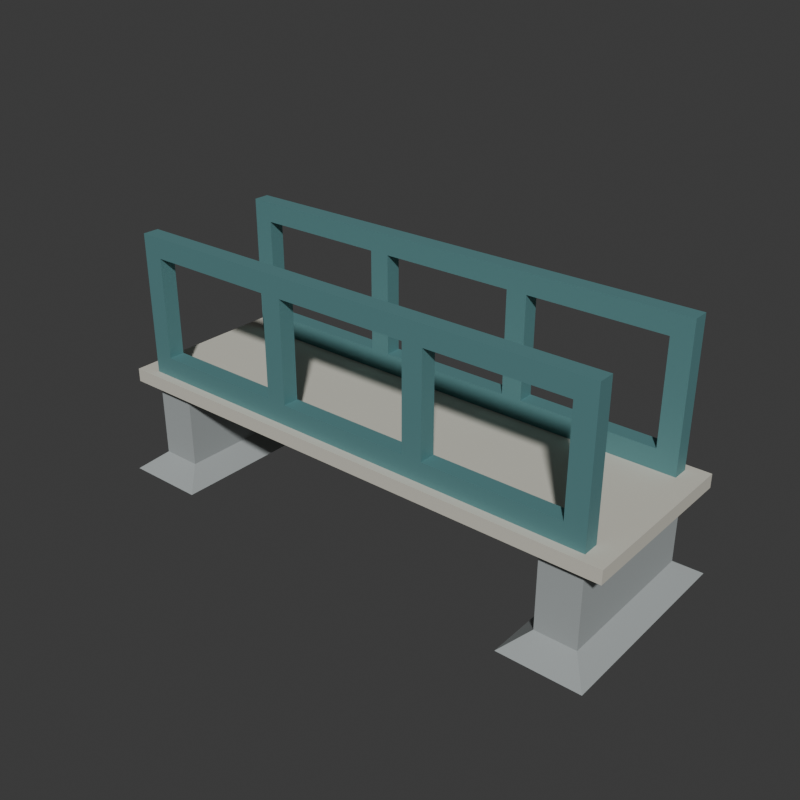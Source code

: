# Source: source.blend  (saved by Blender 4.3.34; exported with 4.5.12 LTS)
import bpy
from mathutils import Matrix  # noqa: F401  (used for matrix-valued properties, if any)

bpy.ops.wm.read_factory_settings(use_empty=True)
scene = bpy.context.scene
scene.name = 'Scene'

# ---- collections
col_collection = bpy.data.collections.new('Collection'); scene.collection.children.link(col_collection)

# ---- materials (node trees are filled in below, after node groups)
mat_wholeunbracedrectangularframestealsteel = bpy.data.materials.new('WholeUnbracedRectangularFramesTealSteel')
mat_wholeunbracedrectangularframestealsteel.diffuse_color = (0.12, 0.29, 0.3, 1.0)
mat_wholecontinuouslowdeckpaleconcrete = bpy.data.materials.new('WholeContinuousLowDeckPaleConcrete')
mat_wholecontinuouslowdeckpaleconcrete.diffuse_color = (0.62, 0.6, 0.52, 1.0)
mat_wholeintegralterminalpiersslateconcrete = bpy.data.materials.new('WholeIntegralTerminalPiersSlateConcrete')
mat_wholeintegralterminalpiersslateconcrete.diffuse_color = (0.36, 0.39, 0.39, 1.0)

# ---- material node trees
mat_wholeunbracedrectangularframestealsteel.use_nodes = True; mat_wholeunbracedrectangularframestealsteel.node_tree.nodes.clear()
_N = mat_wholeunbracedrectangularframestealsteel.node_tree.nodes; _L = mat_wholeunbracedrectangularframestealsteel.node_tree.links
n0 = _N.new('ShaderNodeBsdfPrincipled'); n0.name = 'Principled BSDF'; n0.location = (10, 300)
n0.inputs[0].default_value = (0.12, 0.29, 0.3, 1.0)
n0.inputs[1].default_value = 0.28
n0.inputs[2].default_value = 0.66
n1 = _N.new('ShaderNodeOutputMaterial'); n1.name = 'Material Output'; n1.location = (300, 300)
_L.new(n0.outputs[0], n1.inputs[0])
n1.is_active_output = True
mat_wholecontinuouslowdeckpaleconcrete.use_nodes = True; mat_wholecontinuouslowdeckpaleconcrete.node_tree.nodes.clear()
_N = mat_wholecontinuouslowdeckpaleconcrete.node_tree.nodes; _L = mat_wholecontinuouslowdeckpaleconcrete.node_tree.links
n0 = _N.new('ShaderNodeBsdfPrincipled'); n0.name = 'Principled BSDF'; n0.location = (10, 300)
n0.inputs[0].default_value = (0.62, 0.6, 0.52, 1.0)
n0.inputs[2].default_value = 0.9
n1 = _N.new('ShaderNodeOutputMaterial'); n1.name = 'Material Output'; n1.location = (300, 300)
_L.new(n0.outputs[0], n1.inputs[0])
n1.is_active_output = True
mat_wholeintegralterminalpiersslateconcrete.use_nodes = True; mat_wholeintegralterminalpiersslateconcrete.node_tree.nodes.clear()
_N = mat_wholeintegralterminalpiersslateconcrete.node_tree.nodes; _L = mat_wholeintegralterminalpiersslateconcrete.node_tree.links
n0 = _N.new('ShaderNodeBsdfPrincipled'); n0.name = 'Principled BSDF'; n0.location = (10, 300)
n0.inputs[0].default_value = (0.36, 0.39, 0.39, 1.0)
n0.inputs[2].default_value = 0.95
n1 = _N.new('ShaderNodeOutputMaterial'); n1.name = 'Material Output'; n1.location = (300, 300)
_L.new(n0.outputs[0], n1.inputs[0])
n1.is_active_output = True

# ---- world
world_world = bpy.data.worlds.new('World'); scene.world = world_world
world_world.use_nodes = True; world_world.node_tree.nodes.clear()
_N = world_world.node_tree.nodes; _L = world_world.node_tree.links
n0 = _N.new('ShaderNodeOutputWorld'); n0.name = 'World Output'; n0.location = (300, 300)
n1 = _N.new('ShaderNodeBackground'); n1.name = 'Background'; n1.location = (10, 300)
n1.inputs[0].default_value = (0.05088, 0.05088, 0.05088, 1.0)
_L.new(n1.outputs[0], n0.inputs[0])
n0.is_active_output = True
world_world.color = (0.05088, 0.05088, 0.05088)
world_world.sun_shadow_jitter_overblur = 0.0

# ---- meshes
me_wholethreeopeningsrectangularframe__1mesh = bpy.data.meshes.new('WholeThreeOpeningsRectangularFrame_-1Mesh')
me_wholethreeopeningsrectangularframe__1mesh.from_pydata([(-3.6, -1.17, 1.6), (-3.6, -0.93, 1.6), (-3.3, -0.93, 1.6), (-3.3, -1.17, 1.6), (-3.3, -1.17, 1.9), (-3.6, -1.17, 1.9), (-3.6, -0.93, 1.9), (-3.3, -0.93, 1.9), (-3.3, -1.17, 3.4), (-3.6, -1.17, 3.4), (-3.6, -0.93, 3.4), (-3.3, -0.93, 3.4), (-3.6, -1.17, 3.7), (-3.3, -1.17, 3.7), (-3.3, -0.93, 3.7), (-3.6, -0.93, 3.7), (-1.3, -0.93, 1.6), (-1.3, -1.17, 1.6), (-1.3, -1.17, 1.9), (-1.3, -0.93, 1.9), (-1.3, -0.93, 3.4), (-1.3, -1.17, 3.4), (-1.3, -1.17, 3.7), (-1.3, -0.93, 3.7), (-1.0, -0.93, 1.6), (-1.0, -1.17, 1.6), (-1.0, -1.17, 1.9), (-1.0, -0.93, 1.9), (-1.0, -1.17, 3.4), (-1.0, -0.93, 3.4), (-1.0, -1.17, 3.7), (-1.0, -0.93, 3.7), (1.0, -0.93, 1.6), (1.0, -1.17, 1.6), (1.0, -1.17, 1.9), (1.0, -0.93, 1.9), (1.0, -0.93, 3.4), (1.0, -1.17, 3.4), (1.0, -1.17, 3.7), (1.0, -0.93, 3.7), (1.3, -0.93, 1.6), (1.3, -1.17, 1.6), (1.3, -1.17, 1.9), (1.3, -0.93, 1.9), (1.3, -1.17, 3.4), (1.3, -0.93, 3.4), (1.3, -1.17, 3.7), (1.3, -0.93, 3.7), (3.3, -0.93, 1.6), (3.3, -1.17, 1.6), (3.3, -1.17, 1.9), (3.3, -0.93, 1.9), (3.3, -0.93, 3.4), (3.3, -1.17, 3.4), (3.3, -1.17, 3.7), (3.3, -0.93, 3.7), (3.6, -0.93, 1.6), (3.6, -1.17, 1.6), (3.6, -1.17, 1.9), (3.6, -0.93, 1.9), (3.6, -1.17, 3.4), (3.6, -0.93, 3.4), (3.6, -1.17, 3.7), (3.6, -0.93, 3.7)], [], [(0, 1, 2), (0, 2, 3), (0, 3, 4), (0, 4, 5), (1, 6, 7), (1, 7, 2), (0, 5, 6), (0, 6, 1), (5, 4, 8), (5, 8, 9), (6, 10, 11), (6, 11, 7), (5, 9, 10), (5, 10, 6), (4, 7, 11), (4, 11, 8), (12, 13, 14), (12, 14, 15), (9, 8, 13), (9, 13, 12), (10, 15, 14), (10, 14, 11), (9, 12, 15), (9, 15, 10), (3, 2, 16), (3, 16, 17), (4, 18, 19), (4, 19, 7), (3, 17, 18), (3, 18, 4), (2, 7, 19), (2, 19, 16), (8, 11, 20), (8, 20, 21), (13, 22, 23), (13, 23, 14), (8, 21, 22), (8, 22, 13), (11, 14, 23), (11, 23, 20), (17, 16, 24), (17, 24, 25), (17, 25, 26), (17, 26, 18), (16, 19, 27), (16, 27, 24), (18, 26, 28), (18, 28, 21), (19, 20, 29), (19, 29, 27), (18, 21, 20), (18, 20, 19), (26, 27, 29), (26, 29, 28), (22, 30, 31), (22, 31, 23), (21, 28, 30), (21, 30, 22), (20, 23, 31), (20, 31, 29), (25, 24, 32), (25, 32, 33), (26, 34, 35), (26, 35, 27), (25, 33, 34), (25, 34, 26), (24, 27, 35), (24, 35, 32), (28, 29, 36), (28, 36, 37), (30, 38, 39), (30, 39, 31), (28, 37, 38), (28, 38, 30), (29, 31, 39), (29, 39, 36), (33, 32, 40), (33, 40, 41), (33, 41, 42), (33, 42, 34), (32, 35, 43), (32, 43, 40), (34, 42, 44), (34, 44, 37), (35, 36, 45), (35, 45, 43), (34, 37, 36), (34, 36, 35), (42, 43, 45), (42, 45, 44), (38, 46, 47), (38, 47, 39), (37, 44, 46), (37, 46, 38), (36, 39, 47), (36, 47, 45), (41, 40, 48), (41, 48, 49), (42, 50, 51), (42, 51, 43), (41, 49, 50), (41, 50, 42), (40, 43, 51), (40, 51, 48), (44, 45, 52), (44, 52, 53), (46, 54, 55), (46, 55, 47), (44, 53, 54), (44, 54, 46), (45, 47, 55), (45, 55, 52), (49, 48, 56), (49, 56, 57), (49, 57, 58), (49, 58, 50), (48, 51, 59), (48, 59, 56), (57, 56, 59), (57, 59, 58), (50, 58, 60), (50, 60, 53), (51, 52, 61), (51, 61, 59), (50, 53, 52), (50, 52, 51), (58, 59, 61), (58, 61, 60), (54, 62, 63), (54, 63, 55), (53, 60, 62), (53, 62, 54), (52, 55, 63), (52, 63, 61), (60, 61, 63), (60, 63, 62)])
me_wholethreeopeningsrectangularframe__1mesh.materials.append(mat_wholeunbracedrectangularframestealsteel)
me_wholethreeopeningsrectangularframe__1mesh.materials.append(mat_wholecontinuouslowdeckpaleconcrete)
me_wholethreeopeningsrectangularframe__1mesh.materials.append(mat_wholeintegralterminalpiersslateconcrete)
me_wholethreeopeningsrectangularframe__1mesh.update()
me_wholethreeopeningsrectangularframe_1mesh = bpy.data.meshes.new('WholeThreeOpeningsRectangularFrame_1Mesh')
me_wholethreeopeningsrectangularframe_1mesh.from_pydata([(-3.6, 0.93, 1.6), (-3.6, 1.17, 1.6), (-3.3, 1.17, 1.6), (-3.3, 0.93, 1.6), (-3.3, 0.93, 1.9), (-3.6, 0.93, 1.9), (-3.6, 1.17, 1.9), (-3.3, 1.17, 1.9), (-3.3, 0.93, 3.4), (-3.6, 0.93, 3.4), (-3.6, 1.17, 3.4), (-3.3, 1.17, 3.4), (-3.6, 0.93, 3.7), (-3.3, 0.93, 3.7), (-3.3, 1.17, 3.7), (-3.6, 1.17, 3.7), (-1.3, 1.17, 1.6), (-1.3, 0.93, 1.6), (-1.3, 0.93, 1.9), (-1.3, 1.17, 1.9), (-1.3, 1.17, 3.4), (-1.3, 0.93, 3.4), (-1.3, 0.93, 3.7), (-1.3, 1.17, 3.7), (-1.0, 1.17, 1.6), (-1.0, 0.93, 1.6), (-1.0, 0.93, 1.9), (-1.0, 1.17, 1.9), (-1.0, 0.93, 3.4), (-1.0, 1.17, 3.4), (-1.0, 0.93, 3.7), (-1.0, 1.17, 3.7), (1.0, 1.17, 1.6), (1.0, 0.93, 1.6), (1.0, 0.93, 1.9), (1.0, 1.17, 1.9), (1.0, 1.17, 3.4), (1.0, 0.93, 3.4), (1.0, 0.93, 3.7), (1.0, 1.17, 3.7), (1.3, 1.17, 1.6), (1.3, 0.93, 1.6), (1.3, 0.93, 1.9), (1.3, 1.17, 1.9), (1.3, 0.93, 3.4), (1.3, 1.17, 3.4), (1.3, 0.93, 3.7), (1.3, 1.17, 3.7), (3.3, 1.17, 1.6), (3.3, 0.93, 1.6), (3.3, 0.93, 1.9), (3.3, 1.17, 1.9), (3.3, 1.17, 3.4), (3.3, 0.93, 3.4), (3.3, 0.93, 3.7), (3.3, 1.17, 3.7), (3.6, 1.17, 1.6), (3.6, 0.93, 1.6), (3.6, 0.93, 1.9), (3.6, 1.17, 1.9), (3.6, 0.93, 3.4), (3.6, 1.17, 3.4), (3.6, 0.93, 3.7), (3.6, 1.17, 3.7)], [], [(0, 1, 2), (0, 2, 3), (0, 3, 4), (0, 4, 5), (1, 6, 7), (1, 7, 2), (0, 5, 6), (0, 6, 1), (5, 4, 8), (5, 8, 9), (6, 10, 11), (6, 11, 7), (5, 9, 10), (5, 10, 6), (4, 7, 11), (4, 11, 8), (12, 13, 14), (12, 14, 15), (9, 8, 13), (9, 13, 12), (10, 15, 14), (10, 14, 11), (9, 12, 15), (9, 15, 10), (3, 2, 16), (3, 16, 17), (4, 18, 19), (4, 19, 7), (3, 17, 18), (3, 18, 4), (2, 7, 19), (2, 19, 16), (8, 11, 20), (8, 20, 21), (13, 22, 23), (13, 23, 14), (8, 21, 22), (8, 22, 13), (11, 14, 23), (11, 23, 20), (17, 16, 24), (17, 24, 25), (17, 25, 26), (17, 26, 18), (16, 19, 27), (16, 27, 24), (18, 26, 28), (18, 28, 21), (19, 20, 29), (19, 29, 27), (18, 21, 20), (18, 20, 19), (26, 27, 29), (26, 29, 28), (22, 30, 31), (22, 31, 23), (21, 28, 30), (21, 30, 22), (20, 23, 31), (20, 31, 29), (25, 24, 32), (25, 32, 33), (26, 34, 35), (26, 35, 27), (25, 33, 34), (25, 34, 26), (24, 27, 35), (24, 35, 32), (28, 29, 36), (28, 36, 37), (30, 38, 39), (30, 39, 31), (28, 37, 38), (28, 38, 30), (29, 31, 39), (29, 39, 36), (33, 32, 40), (33, 40, 41), (33, 41, 42), (33, 42, 34), (32, 35, 43), (32, 43, 40), (34, 42, 44), (34, 44, 37), (35, 36, 45), (35, 45, 43), (34, 37, 36), (34, 36, 35), (42, 43, 45), (42, 45, 44), (38, 46, 47), (38, 47, 39), (37, 44, 46), (37, 46, 38), (36, 39, 47), (36, 47, 45), (41, 40, 48), (41, 48, 49), (42, 50, 51), (42, 51, 43), (41, 49, 50), (41, 50, 42), (40, 43, 51), (40, 51, 48), (44, 45, 52), (44, 52, 53), (46, 54, 55), (46, 55, 47), (44, 53, 54), (44, 54, 46), (45, 47, 55), (45, 55, 52), (49, 48, 56), (49, 56, 57), (49, 57, 58), (49, 58, 50), (48, 51, 59), (48, 59, 56), (57, 56, 59), (57, 59, 58), (50, 58, 60), (50, 60, 53), (51, 52, 61), (51, 61, 59), (50, 53, 52), (50, 52, 51), (58, 59, 61), (58, 61, 60), (54, 62, 63), (54, 63, 55), (53, 60, 62), (53, 62, 54), (52, 55, 63), (52, 63, 61), (60, 61, 63), (60, 63, 62)])
me_wholethreeopeningsrectangularframe_1mesh.materials.append(mat_wholeunbracedrectangularframestealsteel)
me_wholethreeopeningsrectangularframe_1mesh.materials.append(mat_wholecontinuouslowdeckpaleconcrete)
me_wholethreeopeningsrectangularframe_1mesh.materials.append(mat_wholeintegralterminalpiersslateconcrete)
me_wholethreeopeningsrectangularframe_1mesh.update()
me_wholecontinuousstraightdeckmesh = bpy.data.meshes.new('WholeContinuousStraightDeckMesh')
me_wholecontinuousstraightdeckmesh.from_pydata([(-3.9, -1.3, 1.4), (3.9, -1.3, 1.4), (-3.9, 1.3, 1.4), (3.9, 1.3, 1.4), (-3.9, -1.3, 1.6), (3.9, -1.3, 1.6), (-3.9, 1.3, 1.6), (3.9, 1.3, 1.6)], [], [(0, 2, 3), (0, 3, 1), (4, 5, 7), (4, 7, 6), (0, 1, 5), (0, 5, 4), (2, 6, 7), (2, 7, 3), (0, 4, 6), (0, 6, 2), (1, 3, 7), (1, 7, 5)])
me_wholecontinuousstraightdeckmesh.polygons.foreach_set('material_index', [1, 1, 1, 1, 1, 1, 1, 1, 1, 1, 1, 1])
me_wholecontinuousstraightdeckmesh.materials.append(mat_wholeunbracedrectangularframestealsteel)
me_wholecontinuousstraightdeckmesh.materials.append(mat_wholecontinuouslowdeckpaleconcrete)
me_wholecontinuousstraightdeckmesh.materials.append(mat_wholeintegralterminalpiersslateconcrete)
me_wholecontinuousstraightdeckmesh.update()
me_wholefootandfullwidthterminalpier__1mesh = bpy.data.meshes.new('WholeFootAndFullWidthTerminalPier_-1Mesh')
me_wholefootandfullwidthterminalpier__1mesh.from_pydata([(-3.9, -1.5, 0.0), (-2.7, -1.5, 0.0), (-2.7, 1.5, 0.0), (-3.9, 1.5, 0.0), (-3.6, -1.15, 0.25), (-3.0, -1.15, 0.25), (-3.0, 1.15, 0.25), (-3.6, 1.15, 0.25), (-3.6, -1.15, 1.4), (-3.0, -1.15, 1.4), (-3.0, 1.15, 1.4), (-3.6, 1.15, 1.4)], [], [(0, 2, 1), (0, 3, 2), (8, 9, 10), (8, 10, 11), (0, 1, 5), (0, 5, 4), (1, 2, 6), (1, 6, 5), (2, 3, 7), (2, 7, 6), (3, 0, 4), (3, 4, 7), (4, 5, 9), (4, 9, 8), (5, 6, 10), (5, 10, 9), (6, 7, 11), (6, 11, 10), (7, 4, 8), (7, 8, 11)])
me_wholefootandfullwidthterminalpier__1mesh.polygons.foreach_set('material_index', [2, 2, 2, 2, 2, 2, 2, 2, 2, 2, 2, 2, 2, 2, 2, 2, 2, 2, 2, 2])
me_wholefootandfullwidthterminalpier__1mesh.materials.append(mat_wholeunbracedrectangularframestealsteel)
me_wholefootandfullwidthterminalpier__1mesh.materials.append(mat_wholecontinuouslowdeckpaleconcrete)
me_wholefootandfullwidthterminalpier__1mesh.materials.append(mat_wholeintegralterminalpiersslateconcrete)
me_wholefootandfullwidthterminalpier__1mesh.update()
me_wholefootandfullwidthterminalpier_1mesh = bpy.data.meshes.new('WholeFootAndFullWidthTerminalPier_1Mesh')
me_wholefootandfullwidthterminalpier_1mesh.from_pydata([(2.7, -1.5, 0.0), (3.9, -1.5, 0.0), (3.9, 1.5, 0.0), (2.7, 1.5, 0.0), (3.0, -1.15, 0.25), (3.6, -1.15, 0.25), (3.6, 1.15, 0.25), (3.0, 1.15, 0.25), (3.0, -1.15, 1.4), (3.6, -1.15, 1.4), (3.6, 1.15, 1.4), (3.0, 1.15, 1.4)], [], [(0, 2, 1), (0, 3, 2), (8, 9, 10), (8, 10, 11), (0, 1, 5), (0, 5, 4), (1, 2, 6), (1, 6, 5), (2, 3, 7), (2, 7, 6), (3, 0, 4), (3, 4, 7), (4, 5, 9), (4, 9, 8), (5, 6, 10), (5, 10, 9), (6, 7, 11), (6, 11, 10), (7, 4, 8), (7, 8, 11)])
me_wholefootandfullwidthterminalpier_1mesh.polygons.foreach_set('material_index', [2, 2, 2, 2, 2, 2, 2, 2, 2, 2, 2, 2, 2, 2, 2, 2, 2, 2, 2, 2])
me_wholefootandfullwidthterminalpier_1mesh.materials.append(mat_wholeunbracedrectangularframestealsteel)
me_wholefootandfullwidthterminalpier_1mesh.materials.append(mat_wholecontinuouslowdeckpaleconcrete)
me_wholefootandfullwidthterminalpier_1mesh.materials.append(mat_wholeintegralterminalpiersslateconcrete)
me_wholefootandfullwidthterminalpier_1mesh.update()

# ---- objects
ob_wholethreeopeningsrectangularframe__1 = bpy.data.objects.new('WholeThreeOpeningsRectangularFrame_-1', me_wholethreeopeningsrectangularframe__1mesh)
ob_wholethreeopeningsrectangularframe_1 = bpy.data.objects.new('WholeThreeOpeningsRectangularFrame_1', me_wholethreeopeningsrectangularframe_1mesh)
ob_wholecontinuousstraightdeck = bpy.data.objects.new('WholeContinuousStraightDeck', me_wholecontinuousstraightdeckmesh)
ob_wholefootandfullwidthterminalpier__1 = bpy.data.objects.new('WholeFootAndFullWidthTerminalPier_-1', me_wholefootandfullwidthterminalpier__1mesh)
ob_wholefootandfullwidthterminalpier_1 = bpy.data.objects.new('WholeFootAndFullWidthTerminalPier_1', me_wholefootandfullwidthterminalpier_1mesh)

# ---- transforms, parenting, visibility, modifiers, constraints
ob_wholethreeopeningsrectangularframe__1.location = (0.0, 0.0, 0.0)
ob_wholethreeopeningsrectangularframe_1.location = (0.0, 0.0, 0.0)
ob_wholecontinuousstraightdeck.location = (0.0, 0.0, 0.0)
ob_wholefootandfullwidthterminalpier__1.location = (0.0, 0.0, 0.0)
ob_wholefootandfullwidthterminalpier_1.location = (0.0, 0.0, 0.0)

# ---- collection membership
scene.collection.objects.link(ob_wholethreeopeningsrectangularframe__1)
scene.collection.objects.link(ob_wholethreeopeningsrectangularframe_1)
scene.collection.objects.link(ob_wholecontinuousstraightdeck)
scene.collection.objects.link(ob_wholefootandfullwidthterminalpier__1)
scene.collection.objects.link(ob_wholefootandfullwidthterminalpier_1)

# ---- scene / render settings (as saved in the file)
scene.frame_start = 1; scene.frame_end = 250; scene.frame_set(1)
scene.render.engine = 'CYCLES'
scene.render.resolution_x = 640
scene.render.resolution_y = 640
scene.render.use_compositing = False
scene.cycles.use_denoising = False
scene.cycles.samples = 128
scene.cycles.use_adaptive_sampling = False
bpy.context.view_layer.update()

# ---- added for rendering (the .blend has no active camera and no usable light): camera, sun
cam_auto = bpy.data.cameras.new('AutoCamera')
cam_auto.lens = 50.0
cam_auto.sensor_width = 36.0
cam_auto.clip_end = 1000.0
ob_auto_camera = bpy.data.objects.new('AutoCamera', cam_auto)
scene.collection.objects.link(ob_auto_camera)
ob_auto_camera.location = (8.45607, -10.1473, 8.61485)
ob_auto_camera.rotation_euler = (1.09748, -7.21219e-08, 0.694738)
scene.camera = ob_auto_camera
light_auto_sun = bpy.data.lights.new('AutoSun', 'SUN')
light_auto_sun.energy = 3.0
light_auto_sun.angle = 0.0523599
ob_auto_sun = bpy.data.objects.new('AutoSun', light_auto_sun)
scene.collection.objects.link(ob_auto_sun)
ob_auto_sun.rotation_euler = (0.872665, 0.174533, 0.523599)
bpy.context.view_layer.update()

